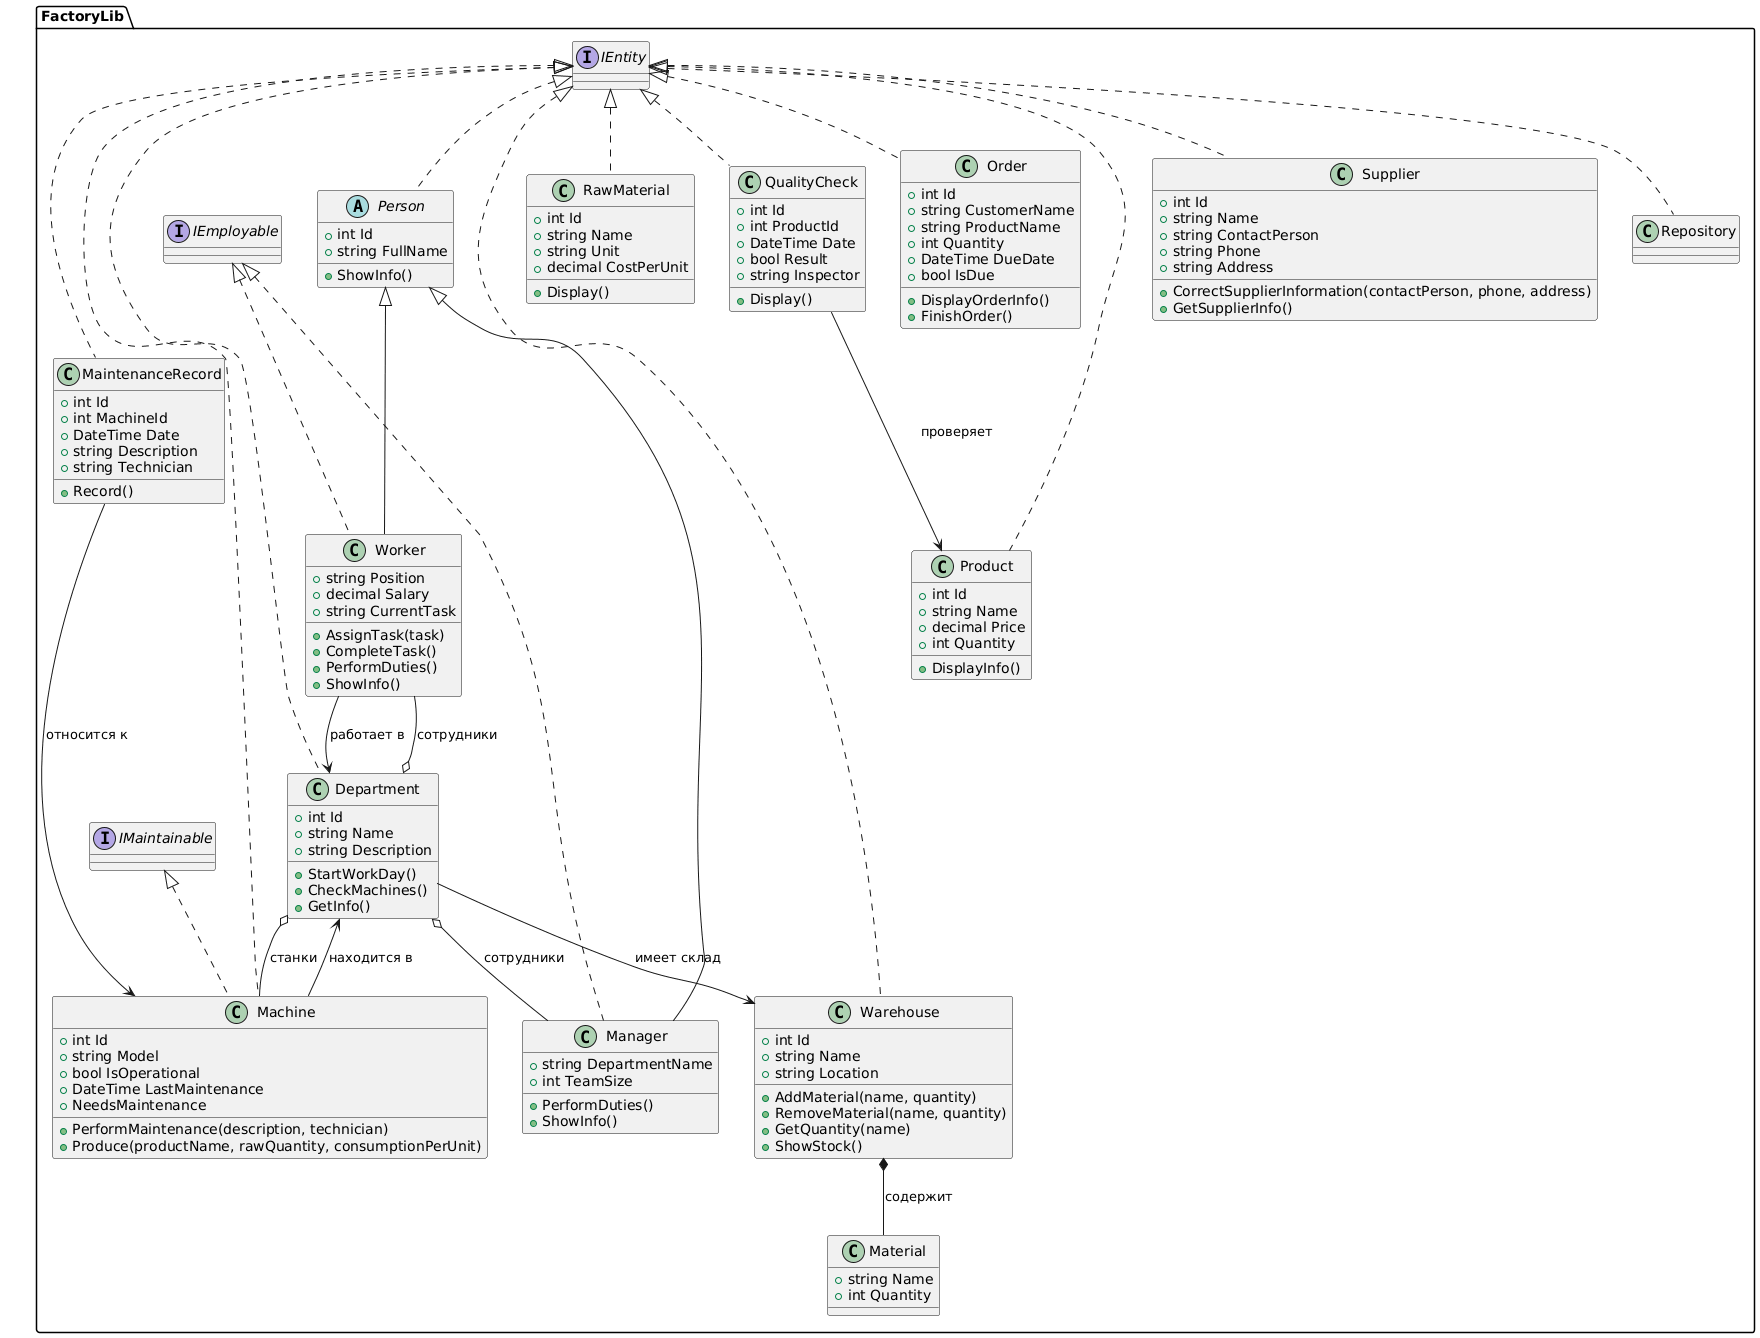

The diagram above was rendered by PlantUML. Its source (embedded in the PNG):
@startuml
package FactoryLib {

  interface IEntity
  interface IEmployable
  interface IMaintainable

  abstract class Person {
    + int Id
    + string FullName
    + ShowInfo()
  }

  class Worker {
    + string Position
    + decimal Salary
    + string CurrentTask
    + AssignTask(task)
    + CompleteTask()
    + PerformDuties()
    + ShowInfo()
  }

  class Manager {
    + string DepartmentName
    + int TeamSize
    + PerformDuties()
    + ShowInfo()
  }

  class Department {
    + int Id
    + string Name
    + string Description
    + StartWorkDay()
    + CheckMachines()
    + GetInfo()
  }

  class Machine {
    + int Id
    + string Model
    + bool IsOperational
    + DateTime LastMaintenance
    + NeedsMaintenance
    + PerformMaintenance(description, technician)
    + Produce(productName, rawQuantity, consumptionPerUnit)
  }

  class Warehouse {
    + int Id
    + string Name
    + string Location
    + AddMaterial(name, quantity)
    + RemoveMaterial(name, quantity)
    + GetQuantity(name)
    + ShowStock()
  }

  class Material {
    + string Name
    + int Quantity
  }

  class Product {
    + int Id
    + string Name
    + decimal Price
    + int Quantity
    + DisplayInfo()
  }

  class RawMaterial {
    + int Id
    + string Name
    + string Unit
    + decimal CostPerUnit
    + Display()
  }

  class QualityCheck {
    + int Id
    + int ProductId
    + DateTime Date
    + bool Result
    + string Inspector
    + Display()
  }

  class Order {
    + int Id
    + string CustomerName
    + string ProductName
    + int Quantity
    + DateTime DueDate
    + bool IsDue
    + DisplayOrderInfo()
    + FinishOrder()
  }

  class MaintenanceRecord {
    + int Id
    + int MachineId
    + DateTime Date
    + string Description
    + string Technician
    + Record()
  }

  class Supplier {
    + int Id
    + string Name
    + string ContactPerson
    + string Phone
    + string Address
    + CorrectSupplierInformation(contactPerson, phone, address)
    + GetSupplierInfo()
  }

  class Repository

  ' Наследование
  Person <|-- Worker
  Person <|-- Manager

  ' Реализация интерфейсов
  IEntity <|.. Person
  IEmployable <|.. Worker
  IEmployable <|.. Manager
  IEntity <|.. Department
  IEntity <|.. Machine
  IMaintainable <|.. Machine
  IEntity <|.. Warehouse
  IEntity <|.. Product
  IEntity <|.. RawMaterial
  IEntity <|.. QualityCheck
  IEntity <|.. Order
  IEntity <|.. MaintenanceRecord
  IEntity <|.. Supplier
  IEntity <|.. Repository

  ' Композиция и агрегация
  Warehouse *-- Material : содержит
  Department o-- Worker : сотрудники
  Department o-- Manager : сотрудники
  Department o-- Machine : станки
  Department --> Warehouse : имеет склад
  Worker --> Department : работает в
  Machine --> Department : находится в

  ' Связи по идентификаторам
  QualityCheck --> Product : проверяет
  MaintenanceRecord --> Machine : относится к
}
@enduml